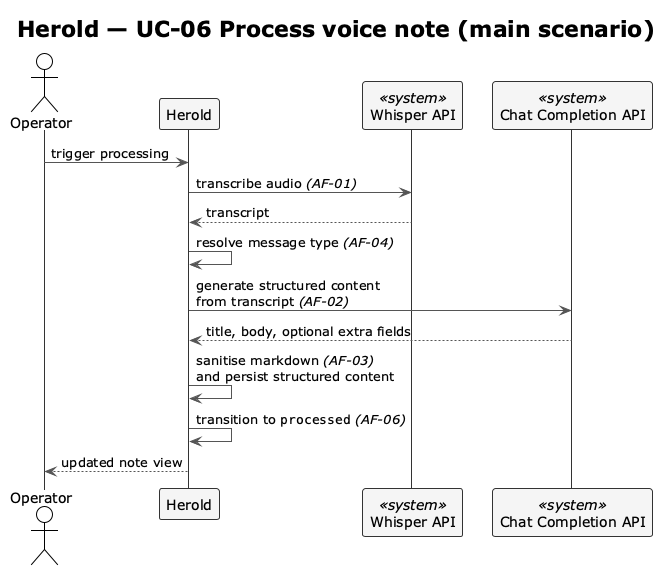

The diagram above was rendered by PlantUML. Its source (embedded in the PNG):
@startuml f2-uc06-process-note
!theme plain
skinparam shadowing false
skinparam ArrowColor #555555
skinparam SequenceLifeLineBorderColor #333333
skinparam SequenceParticipantBorderColor #333333
skinparam SequenceParticipantBackgroundColor #F5F5F5
skinparam SequenceReferenceBackgroundColor #F0E8FF
skinparam SequenceGroupBodyBackgroundColor transparent

title Herold — UC-06 Process voice note (main scenario)

actor       "Operator"            as OP
participant "Herold"               as SYS
participant "Whisper API"          as WHISPER <<system>>
participant "Chat Completion API"  as CHAT    <<system>>

OP  ->  SYS     : trigger processing
SYS ->  WHISPER : transcribe audio //(AF-01)//
WHISPER --> SYS : transcript
SYS ->  SYS     : resolve message type //(AF-04)//
SYS ->  CHAT    : generate structured content\nfrom transcript //(AF-02)//
CHAT --> SYS    : title, body, optional extra fields
SYS ->  SYS     : sanitise markdown //(AF-03)//\nand persist structured content
SYS ->  SYS     : transition to ""processed"" //(AF-06)//
SYS --> OP      : updated note view

@enduml